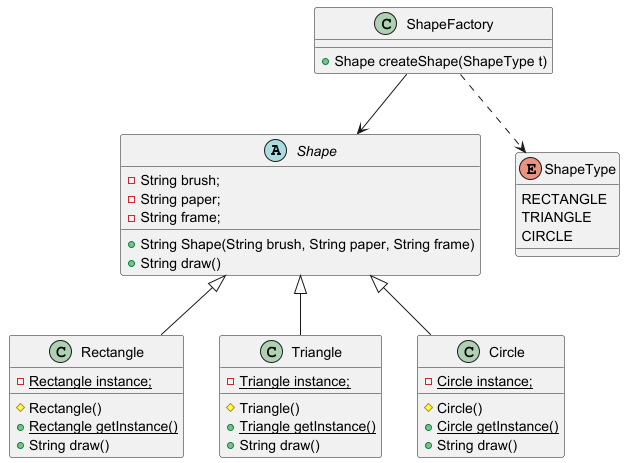

The diagram above was rendered by PlantUML. Its source (embedded in the PNG):
@startuml
'https://plantuml.com/class-diagram

abstract class Shape{
    - String brush;
    - String paper;
    - String frame;
    + String Shape(String brush, String paper, String frame)
    + String draw()
}

enum ShapeType{
    RECTANGLE
    TRIANGLE
    CIRCLE
}

class ShapeFactory{
    + Shape createShape(ShapeType t)
}

class Rectangle extends Shape{
    - {static} Rectangle instance;
    # Rectangle()
    + {static} Rectangle getInstance()
    + String draw()
}

class Triangle extends Shape{
    - {static} Triangle instance;
    # Triangle()
    + {static} Triangle getInstance()
    + String draw()
}

class Circle extends Shape{
    - {static} Circle instance;
    # Circle()
    + {static} Circle getInstance()
    + String draw()
}

'ShapeFactor chứa kiểu dữ liệu Shape
ShapeFactory --> Shape
'ShapeFactory sử dụng các ShapeType
ShapeFactory ..> ShapeType

@enduml